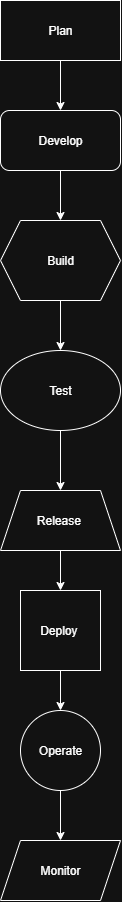

The diagram above was exported from draw.io. Its source (the exported page's mxGraphModel, read from the mxfile embedded in the PNG):
<mxGraphModel dx="1097" dy="705" grid="1" gridSize="10" guides="1" tooltips="1" connect="1" arrows="1" fold="1" page="1" pageScale="1" pageWidth="850" pageHeight="1100" background="none" math="0" shadow="0">
  <root>
    <mxCell id="0" />
    <mxCell id="1" parent="0" />
    <mxCell id="tipVi9-XH6_6SQbBhxrK-48" style="edgeStyle=orthogonalEdgeStyle;rounded=0;orthogonalLoop=1;jettySize=auto;html=1;entryX=0.5;entryY=0;entryDx=0;entryDy=0;" edge="1" parent="1" source="tipVi9-XH6_6SQbBhxrK-27" target="tipVi9-XH6_6SQbBhxrK-28">
      <mxGeometry relative="1" as="geometry" />
    </mxCell>
    <mxCell id="tipVi9-XH6_6SQbBhxrK-27" value="Plan" style="rounded=0;whiteSpace=wrap;html=1;strokeWidth=1;" vertex="1" parent="1">
      <mxGeometry x="390" y="10" width="120" height="60" as="geometry" />
    </mxCell>
    <mxCell id="tipVi9-XH6_6SQbBhxrK-42" style="edgeStyle=orthogonalEdgeStyle;rounded=0;orthogonalLoop=1;jettySize=auto;html=1;entryX=0.5;entryY=0;entryDx=0;entryDy=0;" edge="1" parent="1" source="tipVi9-XH6_6SQbBhxrK-28" target="tipVi9-XH6_6SQbBhxrK-33">
      <mxGeometry relative="1" as="geometry" />
    </mxCell>
    <mxCell id="tipVi9-XH6_6SQbBhxrK-28" value="Develop" style="rounded=1;whiteSpace=wrap;html=1;" vertex="1" parent="1">
      <mxGeometry x="390" y="120" width="120" height="60" as="geometry" />
    </mxCell>
    <mxCell id="tipVi9-XH6_6SQbBhxrK-43" style="edgeStyle=orthogonalEdgeStyle;rounded=0;orthogonalLoop=1;jettySize=auto;html=1;entryX=0.5;entryY=0;entryDx=0;entryDy=0;" edge="1" parent="1" source="tipVi9-XH6_6SQbBhxrK-33" target="tipVi9-XH6_6SQbBhxrK-34">
      <mxGeometry relative="1" as="geometry" />
    </mxCell>
    <mxCell id="tipVi9-XH6_6SQbBhxrK-33" value="&lt;span class=&quot;cf0&quot;&gt;Build&lt;/span&gt;" style="shape=hexagon;perimeter=hexagonPerimeter2;whiteSpace=wrap;html=1;fixedSize=1;" vertex="1" parent="1">
      <mxGeometry x="390" y="230" width="120" height="80" as="geometry" />
    </mxCell>
    <mxCell id="tipVi9-XH6_6SQbBhxrK-44" style="edgeStyle=orthogonalEdgeStyle;rounded=0;orthogonalLoop=1;jettySize=auto;html=1;entryX=0.5;entryY=0;entryDx=0;entryDy=0;" edge="1" parent="1" source="tipVi9-XH6_6SQbBhxrK-34" target="tipVi9-XH6_6SQbBhxrK-37">
      <mxGeometry relative="1" as="geometry" />
    </mxCell>
    <mxCell id="tipVi9-XH6_6SQbBhxrK-34" value="&lt;span class=&quot;cf0&quot;&gt;Test&lt;/span&gt;" style="ellipse;whiteSpace=wrap;html=1;" vertex="1" parent="1">
      <mxGeometry x="390" y="360" width="120" height="80" as="geometry" />
    </mxCell>
    <mxCell id="tipVi9-XH6_6SQbBhxrK-45" style="edgeStyle=orthogonalEdgeStyle;rounded=0;orthogonalLoop=1;jettySize=auto;html=1;entryX=0.5;entryY=0;entryDx=0;entryDy=0;" edge="1" parent="1" source="tipVi9-XH6_6SQbBhxrK-37" target="tipVi9-XH6_6SQbBhxrK-39">
      <mxGeometry relative="1" as="geometry" />
    </mxCell>
    <mxCell id="tipVi9-XH6_6SQbBhxrK-37" value="&lt;span class=&quot;cf0&quot;&gt;Release&amp;nbsp;&lt;/span&gt;" style="shape=trapezoid;perimeter=trapezoidPerimeter;whiteSpace=wrap;html=1;fixedSize=1;" vertex="1" parent="1">
      <mxGeometry x="390" y="500" width="120" height="60" as="geometry" />
    </mxCell>
    <mxCell id="tipVi9-XH6_6SQbBhxrK-46" style="edgeStyle=orthogonalEdgeStyle;rounded=0;orthogonalLoop=1;jettySize=auto;html=1;entryX=0.5;entryY=0;entryDx=0;entryDy=0;" edge="1" parent="1" source="tipVi9-XH6_6SQbBhxrK-39" target="tipVi9-XH6_6SQbBhxrK-40">
      <mxGeometry relative="1" as="geometry" />
    </mxCell>
    <mxCell id="tipVi9-XH6_6SQbBhxrK-39" value="&lt;span class=&quot;cf0&quot;&gt;Deploy&amp;nbsp;&lt;/span&gt;" style="whiteSpace=wrap;html=1;aspect=fixed;" vertex="1" parent="1">
      <mxGeometry x="410" y="600" width="80" height="80" as="geometry" />
    </mxCell>
    <mxCell id="tipVi9-XH6_6SQbBhxrK-47" style="edgeStyle=orthogonalEdgeStyle;rounded=0;orthogonalLoop=1;jettySize=auto;html=1;entryX=0.5;entryY=0;entryDx=0;entryDy=0;" edge="1" parent="1" source="tipVi9-XH6_6SQbBhxrK-40" target="tipVi9-XH6_6SQbBhxrK-41">
      <mxGeometry relative="1" as="geometry" />
    </mxCell>
    <mxCell id="tipVi9-XH6_6SQbBhxrK-40" value="&lt;span class=&quot;cf0&quot;&gt;Operate&lt;/span&gt;" style="ellipse;whiteSpace=wrap;html=1;aspect=fixed;" vertex="1" parent="1">
      <mxGeometry x="410" y="720" width="80" height="80" as="geometry" />
    </mxCell>
    <mxCell id="tipVi9-XH6_6SQbBhxrK-41" value="&lt;span class=&quot;cf0&quot;&gt;Monitor&lt;/span&gt;" style="shape=parallelogram;perimeter=parallelogramPerimeter;whiteSpace=wrap;html=1;fixedSize=1;" vertex="1" parent="1">
      <mxGeometry x="390" y="850" width="120" height="60" as="geometry" />
    </mxCell>
  </root>
</mxGraphModel>